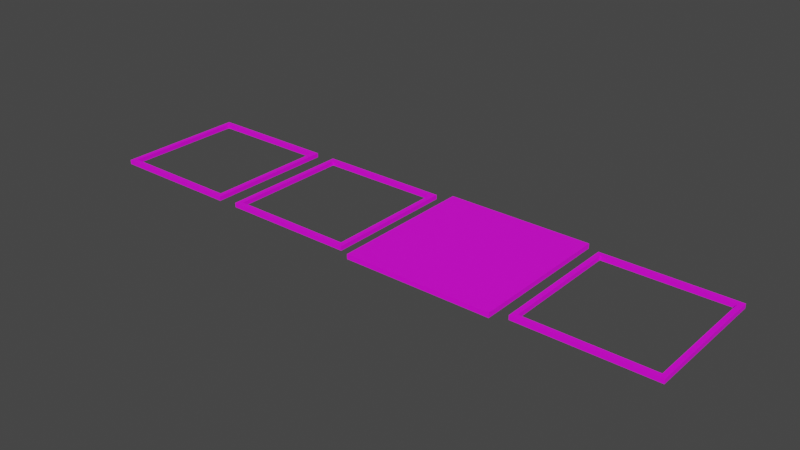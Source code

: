 # Source: light_tile_editor.blend  (saved by Blender 2.93.21; exported with 4.5.12 LTS)
import bpy
from mathutils import Matrix  # noqa: F401  (used for matrix-valued properties, if any)

bpy.ops.wm.read_factory_settings(use_empty=True)
scene = bpy.context.scene
scene.name = 'light_hole_cold.qc'

# ---- collections
col_light_hole_neutral = bpy.data.collections.new('Light Hole Neutral'); scene.collection.children.link(col_light_hole_neutral)
col_light_tile_cool_reference = bpy.data.collections.new('light_tile_cool_reference'); col_light_hole_neutral.children.link(col_light_tile_cool_reference)

# ---- images (referenced by path relative to the original .blend; pixels are not part of the script)
import os
ASSET_DIR = os.environ.get("B2B_ASSET_DIR", "")  # directory of the original .blend (textures are referenced by path, not embedded)
HERE = os.path.dirname(os.path.abspath(__file__))  # packed textures are extracted next to this script under _unpacked/

def load_image(name, relpath, width, height, colorspace="sRGB"):
    """Load a texture the original file referenced (path relative to the .blend, or extracted next to this script)."""
    p = next((c for c in (os.path.join(HERE, relpath), os.path.join(ASSET_DIR, relpath)) if relpath and os.path.exists(c)), "")
    if p:
        img = bpy.data.images.load(p, check_existing=True)
        img.name = name
    else:  # same state as the original file: an image datablock whose file is absent (Cycles renders it pink)
        img = bpy.data.images.new(name, width, height)
        img.source = "FILE"
        img.filepath = "//" + (relpath or name)
    img.colorspace_settings.name = colorspace
    return img
img_metalwall048b_tga = load_image('metalwall048b.tga', 'metalwall048b.tga', 1024, 1024, 'sRGB')
img_white001_tga = load_image('white001.tga', 'white001.tga', 1024, 1024, 'sRGB')
img_ghost_items_tga = load_image('ghost_items.tga', 'ghost_items.tga', 1024, 1024, 'sRGB')

# ---- materials (node trees are filled in below, after node groups)
mat_metalwall048b = bpy.data.materials.new('metalwall048b')
mat_metalwall048b.use_transparent_shadow = False
mat_metalwall048b.diffuse_color = (0.06372, 0.06372, 0.06372, 1.0)
mat_white001 = bpy.data.materials.new('white001')
mat_white001.use_transparent_shadow = False
mat_white001.diffuse_color = (1.0, 1.0, 1.0, 1.0)
mat_ghost_items = bpy.data.materials.new('ghost_items')
mat_ghost_items.use_transparent_shadow = False
mat_ghost_items.diffuse_color = (0.1481, 0.8344, 1.0, 1.0)

# ---- material node trees
mat_metalwall048b.use_nodes = True; mat_metalwall048b.node_tree.nodes.clear()
_N = mat_metalwall048b.node_tree.nodes; _L = mat_metalwall048b.node_tree.links
n0 = _N.new('ShaderNodeBsdfPrincipled'); n0.name = 'Principled BSDF'; n0.location = (10, 300)
n0.distribution = 'GGX'
n0.subsurface_method = 'BURLEY'
n0.inputs[3].default_value = 1.45
n0.inputs[27].default_value = (0.0, 0.0, 0.0, 1.0)
n0.inputs[28].default_value = 1.0
n1 = _N.new('ShaderNodeOutputMaterial'); n1.name = 'Material Output'; n1.location = (300, 300)
n2 = _N.new('ShaderNodeTexImage'); n2.name = 'Image Texture'; n2.location = (-280, 280)
n2.image = img_metalwall048b_tga
_L.new(n0.outputs[0], n1.inputs[0])
_L.new(n2.outputs[0], n0.inputs[0])
n1.is_active_output = True
mat_white001.use_nodes = True; mat_white001.node_tree.nodes.clear()
_N = mat_white001.node_tree.nodes; _L = mat_white001.node_tree.links
n0 = _N.new('ShaderNodeBsdfPrincipled'); n0.name = 'Principled BSDF'; n0.location = (10, 300)
n0.distribution = 'GGX'
n0.subsurface_method = 'BURLEY'
n0.inputs[3].default_value = 1.45
n0.inputs[27].default_value = (0.0, 0.0, 0.0, 1.0)
n0.inputs[28].default_value = 1.0
n1 = _N.new('ShaderNodeOutputMaterial'); n1.name = 'Material Output'; n1.location = (300, 300)
n2 = _N.new('ShaderNodeTexImage'); n2.name = 'Image Texture'; n2.location = (-280, 280)
n2.image = img_white001_tga
_L.new(n0.outputs[0], n1.inputs[0])
_L.new(n2.outputs[0], n0.inputs[0])
n1.is_active_output = True
mat_ghost_items.use_nodes = True; mat_ghost_items.node_tree.nodes.clear()
_N = mat_ghost_items.node_tree.nodes; _L = mat_ghost_items.node_tree.links
n0 = _N.new('ShaderNodeBsdfPrincipled'); n0.name = 'Principled BSDF'; n0.location = (10, 300)
n0.distribution = 'GGX'
n0.subsurface_method = 'BURLEY'
n0.inputs[3].default_value = 1.45
n0.inputs[27].default_value = (0.0, 0.0, 0.0, 1.0)
n0.inputs[28].default_value = 1.0
n1 = _N.new('ShaderNodeOutputMaterial'); n1.name = 'Material Output'; n1.location = (300, 300)
n2 = _N.new('ShaderNodeTexImage'); n2.name = 'Image Texture'; n2.location = (-280, 280)
n2.image = img_ghost_items_tga
_L.new(n0.outputs[0], n1.inputs[0])
_L.new(n2.outputs[0], n0.inputs[0])
n1.is_active_output = True

# ---- world
world_world = bpy.data.worlds.new('World'); scene.world = world_world
world_world.use_nodes = True; world_world.node_tree.nodes.clear()
_N = world_world.node_tree.nodes; _L = world_world.node_tree.links
n0 = _N.new('ShaderNodeOutputWorld'); n0.name = 'World Output'; n0.location = (300, 300)
n1 = _N.new('ShaderNodeBackground'); n1.name = 'Background'; n1.location = (10, 300)
n1.inputs[0].default_value = (0.05088, 0.05088, 0.05088, 1.0)
_L.new(n1.outputs[0], n0.inputs[0])
n0.is_active_output = True
world_world.color = (0.05088, 0.05088, 0.05088)
world_world.use_sun_shadow = False
world_world.sun_shadow_jitter_overblur = 0.0

# ---- meshes
me_light_tile_cool_reference = bpy.data.meshes.new('light_tile_cool_reference')
me_light_tile_cool_reference.from_pydata([(0.64, 15.36, -64.0), (0.64, 15.36, -63.0), (31.36, 15.36, -63.0), (31.36, 15.36, -64.0), (0.64, -15.36, -63.0), (0.64, -15.36, -64.0), (31.36, -15.36, -64.0), (31.36, -15.36, -63.0), (1.754, 14.17, -63.0), (30.25, 14.17, -63.0), (30.25, -14.17, -63.0), (1.754, -14.17, -63.0), (-29.82, 13.82, -63.95), (-29.82, 13.82, -63.05), (-2.176, 13.82, -63.05), (-2.176, 13.82, -63.95), (-29.82, -13.82, -63.05), (-29.82, -13.82, -63.95), (-2.176, -13.82, -63.95), (-2.176, -13.82, -63.05), (-28.82, 12.75, -63.05), (-3.179, 12.75, -63.05), (-3.179, -12.75, -63.05), (-28.82, -12.75, -63.05), (-28.82, 12.75, -63.95), (-3.179, 12.75, -63.95), (-3.179, -12.75, -63.95), (-28.82, -12.75, -63.95), (-61.82, 13.82, -63.95), (-61.82, 13.82, -63.05), (-34.18, 13.82, -63.05), (-34.18, 13.82, -63.95), (-61.82, -13.82, -63.05), (-61.82, -13.82, -63.95), (-34.18, -13.82, -63.95), (-34.18, -13.82, -63.05), (-60.82, 12.75, -63.05), (-35.18, 12.75, -63.05), (-35.18, -12.75, -63.05), (-60.82, -12.75, -63.05), (-60.82, 12.75, -63.95), (-35.18, 12.75, -63.95), (-35.18, -12.75, -63.95), (-60.82, -12.75, -63.95), (34.18, 13.82, -63.95), (34.18, 13.82, -63.05), (61.82, 13.82, -63.05), (61.82, 13.82, -63.95), (34.18, -13.82, -63.05), (34.18, -13.82, -63.95), (61.82, -13.82, -63.95), (61.82, -13.82, -63.05), (35.18, 12.75, -63.05), (60.82, 12.75, -63.05), (60.82, -12.75, -63.05), (35.18, -12.75, -63.05), (35.18, 12.75, -63.95), (60.82, 12.75, -63.95), (60.82, -12.75, -63.95), (35.18, -12.75, -63.95)], [], [(1, 0, 5, 4), (7, 2, 9, 10), (7, 6, 3, 2), (6, 5, 0, 3), (5, 6, 7, 4), (9, 8, 11, 10), (4, 7, 10, 11), (2, 1, 8, 9), (1, 4, 11, 8), (13, 12, 17, 16), (1, 2, 3, 0), (19, 14, 21, 22), (19, 18, 15, 14), (17, 18, 19, 16), (16, 19, 22, 23), (14, 13, 20, 21), (13, 16, 23, 20), (22, 21, 25, 26), (23, 22, 26, 27), (20, 23, 27, 24), (21, 20, 24, 25), (17, 27, 26, 18), (12, 24, 27, 17), (15, 25, 24, 12), (18, 26, 25, 15), (13, 14, 15, 12), (29, 28, 33, 32), (35, 30, 37, 38), (35, 34, 31, 30), (33, 34, 35, 32), (32, 35, 38, 39), (30, 29, 36, 37), (29, 32, 39, 36), (38, 37, 41, 42), (39, 38, 42, 43), (36, 39, 43, 40), (37, 36, 40, 41), (33, 43, 42, 34), (28, 40, 43, 33), (31, 41, 40, 28), (34, 42, 41, 31), (29, 30, 31, 28), (45, 44, 49, 48), (51, 46, 53, 54), (51, 50, 47, 46), (49, 50, 51, 48), (48, 51, 54, 55), (46, 45, 52, 53), (45, 48, 55, 52), (54, 53, 57, 58), (55, 54, 58, 59), (52, 55, 59, 56), (53, 52, 56, 57), (49, 59, 58, 50), (44, 56, 59, 49), (47, 57, 56, 44), (50, 58, 57, 47), (45, 46, 47, 44)])
me_light_tile_cool_reference.polygons.foreach_set('use_smooth', [True] * 58)
me_light_tile_cool_reference.polygons.foreach_set('material_index', [0, 0, 0, 0, 0, 1, 0, 0, 0, 2, 0, 2, 2, 2, 2, 2, 2, 2, 2, 2, 2, 2, 2, 2, 2, 2, 2, 2, 2, 2, 2, 2, 2, 2, 2, 2, 2, 2, 2, 2, 2, 2, 2, 2, 2, 2, 2, 2, 2, 2, 2, 2, 2, 2, 2, 2, 2, 2])
_k = set([(0, 1), (0, 3), (0, 5), (1, 2), (1, 4), (2, 3), (2, 7), (3, 6), (4, 5), (4, 7), (5, 6), (6, 7), (8, 9), (8, 11), (9, 10), (10, 11), (12, 13), (12, 15), (12, 17), (13, 14), (13, 16), (14, 15), (14, 19), (15, 18), (16, 17), (16, 19), (17, 18), (18, 19), (20, 21), (20, 23), (20, 24), (21, 22), (21, 25), (22, 23), (22, 26), (23, 27), (24, 25), (24, 27), (25, 26), (26, 27), (28, 29), (28, 31), (28, 33), (29, 30), (29, 32), (30, 31), (30, 35), (31, 34), (32, 33), (32, 35), (33, 34), (34, 35), (36, 37), (36, 39), (36, 40), (37, 38), (37, 41), (38, 39), (38, 42), (39, 43), (40, 41), (40, 43), (41, 42), (42, 43), (44, 45), (44, 47), (44, 49), (45, 46), (45, 48), (46, 47), (46, 51), (47, 50), (48, 49), (48, 51), (49, 50), (50, 51), (52, 53), (52, 55), (52, 56), (53, 54), (53, 57), (54, 55), (54, 58), (55, 59), (56, 57), (56, 59), (57, 58), (58, 59)])
me_light_tile_cool_reference.attributes.new('sharp_edge', 'BOOLEAN', 'EDGE').data.foreach_set('value', [ (min(e.vertices), max(e.vertices)) in _k for e in me_light_tile_cool_reference.edges])
_uv = me_light_tile_cool_reference.uv_layers.new(name='UVMap')
_uv.uv.foreach_set('vector', [0.002928, -0.0007231, 0.002928, 0.03043, 0.9999, 0.03043, 0.9999, -0.0007232, 0.25, 1.0, 0.0, 1.0, 0.009674, 0.9903, 0.2403, 0.9903, 0.002928, -0.0007208, 0.002928, 0.03044, 0.9999, 0.03044, 0.9999, -0.0007209, 0.25, 1.0, 0.25, 0.75, 0.0, 0.75, 0.0, 1.0, 0.03408, 0.03044, 0.9688, 0.03044, 0.9688, -0.0007213, 0.03408, -0.0007212, 0.0, 1.0, 0.0, 0.0, 1.0, 0.0, 1.0, 1.0, 0.25, 0.75, 0.25, 1.0, 0.2403, 0.9903, 0.2403, 0.7597, 0.0, 1.0, 0.0, 0.75, 0.009674, 0.7597, 0.009674, 0.9903, 0.0, 0.75, 0.25, 0.75, 0.2403, 0.7597, 0.009674, 0.7597, 0.5, 0.4996, 0.5, 0.4996, 0.5, 0.4996, 0.5, 0.4996, 0.9688, -0.0007235, 0.03408, -0.0007235, 0.03408, 0.03043, 0.9688, 0.03043, 0.5, 0.4996, 0.5, 0.4996, 0.5, 0.4996, 0.5, 0.4996, 0.5, 0.4996, 0.5, 0.4996, 0.5, 0.4996, 0.5, 0.4996, 0.5, 0.4996, 0.5, 0.4996, 0.5, 0.4996, 0.5, 0.4996, 0.5, 0.4996, 0.5, 0.4996, 0.5, 0.4996, 0.5, 0.4996, 0.5, 0.4996, 0.5, 0.4996, 0.5, 0.4996, 0.5, 0.4996, 0.5, 0.4996, 0.5, 0.4996, 0.5, 0.4996, 0.5, 0.4996, 0.5, 0.4996, 0.5, 0.4996, 0.5, 0.4996, 0.5, 0.4996, 0.5, 0.4996, 0.5, 0.4996, 0.5, 0.4996, 0.5, 0.4996, 0.5, 0.4996, 0.5, 0.4996, 0.5, 0.4996, 0.5, 0.4996, 0.5, 0.4996, 0.5, 0.4996, 0.5, 0.4996, 0.5, 0.4996, 0.5, 0.4996, 0.5, 0.4996, 0.5, 0.4996, 0.5, 0.4996, 0.5, 0.4996, 0.5, 0.4996, 0.5, 0.4996, 0.5, 0.4996, 0.5, 0.4996, 0.5, 0.4996, 0.5, 0.4996, 0.5, 0.4996, 0.5, 0.4996, 0.5, 0.4996, 0.5, 0.4996, 0.5, 0.4996, 0.5, 0.4996, 0.5, 0.4996, 0.5, 0.4996, 0.5, 0.4996, 0.5, 0.4996, 0.5, 0.4996, 0.5, 0.4996, 0.5, 0.4996, 0.5, 0.4996, 0.5, 0.4996, 0.5, 0.4996, 0.5, 0.4996, 0.5, 0.4996, 0.5, 0.4996, 0.5, 0.4996, 0.5, 0.4996, 0.5, 0.4996, 0.5, 0.4996, 0.5, 0.4996, 0.5, 0.4996, 0.5, 0.4996, 0.5, 0.4996, 0.5, 0.4996, 0.5, 0.4996, 0.5, 0.4996, 0.5, 0.4996, 0.5, 0.4996, 0.5, 0.4996, 0.5, 0.4996, 0.5, 0.4996, 0.5, 0.4996, 0.5, 0.4996, 0.5, 0.4996, 0.5, 0.4996, 0.5, 0.4996, 0.5, 0.4996, 0.5, 0.4996, 0.5, 0.4996, 0.5, 0.4996, 0.5, 0.4996, 0.5, 0.4996, 0.5, 0.4996, 0.5, 0.4996, 0.5, 0.4996, 0.5, 0.4996, 0.5, 0.4996, 0.5, 0.4996, 0.5, 0.4996, 0.5, 0.4996, 0.5, 0.4996, 0.5, 0.4996, 0.5, 0.4996, 0.5, 0.4996, 0.5, 0.4996, 0.5, 0.4996, 0.5, 0.4996, 0.5, 0.4996, 0.5, 0.4996, 0.5, 0.4996, 0.5, 0.4996, 0.5, 0.4996, 0.5, 0.4996, 0.5, 0.4996, 0.5, 0.4996, 0.5, 0.4996, 0.5, 0.4996, 0.5, 0.4996, 0.5, 0.4996, 0.5, 0.4996, 0.5, 0.4996, 0.5, 0.4996, 0.5, 0.4996, 0.5, 0.4996, 0.5, 0.4996, 0.5, 0.4996, 0.5, 0.4996, 0.5, 0.4996, 0.5, 0.4996, 0.5, 0.4996, 0.5, 0.4996, 0.5, 0.4996, 0.5, 0.4996, 0.5, 0.4996, 0.5, 0.4996, 0.5, 0.4996, 0.5, 0.4996, 0.5, 0.4996, 0.5, 0.4996, 0.5, 0.4996, 0.5, 0.4996, 0.5, 0.4996, 0.5, 0.4996, 0.5, 0.4996, 0.5, 0.4996, 0.5, 0.4996, 0.5, 0.4996, 0.5, 0.4996, 0.5, 0.4996, 0.5, 0.4996, 0.5, 0.4996, 0.5, 0.4996, 0.5, 0.4996, 0.5, 0.4996, 0.5, 0.4996, 0.5, 0.4996, 0.5, 0.4996, 0.5, 0.4996, 0.5, 0.4996, 0.5, 0.4996, 0.5, 0.4996, 0.5, 0.4996, 0.5, 0.4996, 0.5, 0.4996, 0.5, 0.4996, 0.5, 0.4996, 0.5, 0.4996, 0.5, 0.4996, 0.5, 0.4996, 0.5, 0.4996, 0.5, 0.4996, 0.5, 0.4996, 0.5, 0.4996, 0.5, 0.4996, 0.5, 0.4996, 0.5, 0.4996, 0.5, 0.4996, 0.5, 0.4996, 0.5, 0.4996, 0.5, 0.4996, 0.5, 0.4996, 0.5, 0.4996, 0.5, 0.4996])
me_light_tile_cool_reference.materials.append(mat_metalwall048b)
me_light_tile_cool_reference.materials.append(mat_white001)
me_light_tile_cool_reference.materials.append(mat_ghost_items)
me_light_tile_cool_reference.use_remesh_fix_poles = True
me_light_tile_cool_reference.use_remesh_preserve_attributes = False
me_light_tile_cool_reference.use_mirror_vertex_groups = False
me_light_tile_cool_reference.update()
me_light_tile_cool_reference.normals_split_custom_set([tuple(v) for v in zip(*[iter([-1.0, 0.0, 0.0, -1.0, 0.0, 0.0, -1.0, 0.0, 0.0, -1.0, 0.0, 0.0, 1.411e-08, 0.0, 1.0, 0.0, 0.0, 1.0, 0.0, 0.0, 1.0, 1.336e-08, 0.0, 1.0, 1.0, 0.0, 0.0, 1.0, 0.0, 0.0, 1.0, 0.0, 0.0, 1.0, 0.0, 0.0, 0.0, 0.0, -1.0, 0.0, 0.0, -1.0, 0.0, 0.0, -1.0, 0.0, 0.0, -1.0, 0.0, -1.0, 0.0, 0.0, -1.0, 0.0, 0.0, -1.0, 0.0, 0.0, -1.0, 0.0, 7.44e-08, 0.0, 1.0, 7.44e-08, 0.0, 1.0, 7.44e-08, 0.0, 1.0, 7.44e-08, 0.0, 1.0, -1.764e-06, 0.0, 1.0, 1.411e-08, 0.0, 1.0, 1.336e-08, 0.0, 1.0, -1.867e-06, 0.0, 1.0, 0.0, 0.0, 1.0, -1.778e-06, 0.0, 1.0, -1.88e-06, 0.0, 1.0, 0.0, 0.0, 1.0, -1.778e-06, 0.0, 1.0, -1.764e-06, 0.0, 1.0, -1.867e-06, 0.0, 1.0, -1.88e-06, 0.0, 1.0, -1.0, 0.0, 0.0, -1.0, 0.0, 0.0, -1.0, 0.0, 0.0, -1.0, 0.0, 0.0, 0.0, 1.0, 0.0, 0.0, 1.0, 0.0, 0.0, 1.0, 0.0, 0.0, 1.0, 0.0, 1.654e-08, 0.0, 1.0, 0.0, 0.0, 1.0, 0.0, 0.0, 1.0, 1.567e-08, 0.0, 1.0, 1.0, 0.0, 0.0, 1.0, 0.0, 0.0, 1.0, 0.0, 0.0, 1.0, 0.0, 0.0, 0.0, -1.0, 0.0, 0.0, -1.0, 0.0, 0.0, -1.0, 0.0, 0.0, -1.0, 0.0, 1.654e-08, 0.0, 1.0, 1.654e-08, 0.0, 1.0, 1.567e-08, 0.0, 1.0, 1.567e-08, 0.0, 1.0, 0.0, 0.0, 1.0, 0.0, 0.0, 1.0, 0.0, 0.0, 1.0, 0.0, 0.0, 1.0, 0.0, 0.0, 1.0, 1.654e-08, 0.0, 1.0, 1.567e-08, 0.0, 1.0, 0.0, 0.0, 1.0, -1.0, 0.0, 0.0, -1.0, 0.0, 0.0, -1.0, 0.0, 0.0, -1.0, 0.0, 0.0, -3.719e-08, 1.0, 0.0, -3.719e-08, 1.0, 0.0, -3.719e-08, 1.0, 0.0, -3.719e-08, 1.0, 0.0, 1.0, 0.0, 0.0, 1.0, 0.0, 0.0, 1.0, 0.0, 0.0, 1.0, 0.0, 0.0, 0.0, -1.0, 0.0, 0.0, -1.0, 0.0, 0.0, -1.0, 0.0, 0.0, -1.0, 0.0, 1.647e-06, 0.0, -1.0, 1.741e-06, 0.0, -1.0, -5.802e-07, 0.0, -1.0, -5.489e-07, 0.0, -1.0, 1.647e-06, 0.0, -1.0, 1.741e-06, 0.0, -1.0, 1.741e-06, 0.0, -1.0, 1.647e-06, 0.0, -1.0, -5.489e-07, 0.0, -1.0, -5.802e-07, 0.0, -1.0, 1.741e-06, 0.0, -1.0, 1.647e-06, 0.0, -1.0, -5.489e-07, 0.0, -1.0, -5.802e-07, 0.0, -1.0, -5.802e-07, 0.0, -1.0, -5.489e-07, 0.0, -1.0, 0.0, 1.0, 0.0, 0.0, 1.0, 0.0, 0.0, 1.0, 0.0, 0.0, 1.0, 0.0, -1.0, 0.0, 0.0, -1.0, 0.0, 0.0, -1.0, 0.0, 0.0, -1.0, 0.0, 0.0, 1.654e-08, 0.0, 1.0, 0.0, 0.0, 1.0, 0.0, 0.0, 1.0, 1.567e-08, 0.0, 1.0, 1.0, 0.0, 0.0, 1.0, 0.0, 0.0, 1.0, 0.0, 0.0, 1.0, 0.0, 0.0, 0.0, -1.0, 0.0, 0.0, -1.0, 0.0, 0.0, -1.0, 0.0, 0.0, -1.0, 0.0, 1.654e-08, 0.0, 1.0, 1.654e-08, 0.0, 1.0, 1.567e-08, 0.0, 1.0, 1.567e-08, 0.0, 1.0, 0.0, 0.0, 1.0, 0.0, 0.0, 1.0, 0.0, 0.0, 1.0, 0.0, 0.0, 1.0, 0.0, 0.0, 1.0, 1.654e-08, 0.0, 1.0, 1.567e-08, 0.0, 1.0, 0.0, 0.0, 1.0, -1.0, 0.0, 0.0, -1.0, 0.0, 0.0, -1.0, 0.0, 0.0, -1.0, 0.0, 0.0, -3.719e-08, 1.0, 0.0, -3.719e-08, 1.0, 0.0, -3.719e-08, 1.0, 0.0, -3.719e-08, 1.0, 0.0, 1.0, 0.0, 0.0, 1.0, 0.0, 0.0, 1.0, 0.0, 0.0, 1.0, 0.0, 0.0, 0.0, -1.0, 0.0, 0.0, -1.0, 0.0, 0.0, -1.0, 0.0, 0.0, -1.0, 0.0, 1.647e-06, 0.0, -1.0, 1.741e-06, 0.0, -1.0, -5.802e-07, 0.0, -1.0, -5.489e-07, 0.0, -1.0, 1.647e-06, 0.0, -1.0, 1.741e-06, 0.0, -1.0, 1.741e-06, 0.0, -1.0, 1.647e-06, 0.0, -1.0, -5.489e-07, 0.0, -1.0, -5.802e-07, 0.0, -1.0, 1.741e-06, 0.0, -1.0, 1.647e-06, 0.0, -1.0, -5.489e-07, 0.0, -1.0, -5.802e-07, 0.0, -1.0, -5.802e-07, 0.0, -1.0, -5.489e-07, 0.0, -1.0, 0.0, 1.0, 0.0, 0.0, 1.0, 0.0, 0.0, 1.0, 0.0, 0.0, 1.0, 0.0, -1.0, 0.0, 0.0, -1.0, 0.0, 0.0, -1.0, 0.0, 0.0, -1.0, 0.0, 0.0, 1.654e-08, 0.0, 1.0, 0.0, 0.0, 1.0, 0.0, 0.0, 1.0, 1.567e-08, 0.0, 1.0, 1.0, 0.0, 0.0, 1.0, 0.0, 0.0, 1.0, 0.0, 0.0, 1.0, 0.0, 0.0, 0.0, -1.0, 0.0, 0.0, -1.0, 0.0, 0.0, -1.0, 0.0, 0.0, -1.0, 0.0, 1.654e-08, 0.0, 1.0, 1.654e-08, 0.0, 1.0, 1.567e-08, 0.0, 1.0, 1.567e-08, 0.0, 1.0, 0.0, 0.0, 1.0, 0.0, 0.0, 1.0, 0.0, 0.0, 1.0, 0.0, 0.0, 1.0, 0.0, 0.0, 1.0, 1.654e-08, 0.0, 1.0, 1.567e-08, 0.0, 1.0, 0.0, 0.0, 1.0, -1.0, 0.0, 0.0, -1.0, 0.0, 0.0, -1.0, 0.0, 0.0, -1.0, 0.0, 0.0, -3.719e-08, 1.0, 0.0, -3.719e-08, 1.0, 0.0, -3.719e-08, 1.0, 0.0, -3.719e-08, 1.0, 0.0, 1.0, 0.0, 0.0, 1.0, 0.0, 0.0, 1.0, 0.0, 0.0, 1.0, 0.0, 0.0, 0.0, -1.0, 0.0, 0.0, -1.0, 0.0, 0.0, -1.0, 0.0, 0.0, -1.0, 0.0, 1.647e-06, 0.0, -1.0, 1.741e-06, 0.0, -1.0, -5.802e-07, 0.0, -1.0, -5.489e-07, 0.0, -1.0, 1.647e-06, 0.0, -1.0, 1.741e-06, 0.0, -1.0, 1.741e-06, 0.0, -1.0, 1.647e-06, 0.0, -1.0, -5.489e-07, 0.0, -1.0, -5.802e-07, 0.0, -1.0, 1.741e-06, 0.0, -1.0, 1.647e-06, 0.0, -1.0, -5.489e-07, 0.0, -1.0, -5.802e-07, 0.0, -1.0, -5.802e-07, 0.0, -1.0, -5.489e-07, 0.0, -1.0, 0.0, 1.0, 0.0, 0.0, 1.0, 0.0, 0.0, 1.0, 0.0, 0.0, 1.0, 0.0])] * 3)])
arm_light_tile_cool_qc_skeleton = bpy.data.armatures.new('light_tile_cool.qc_skeleton')  # bones are not reproduced

# ---- objects
ob_light_tile_cool_qc_skeleton = bpy.data.objects.new('light_tile_cool.qc_skeleton', arm_light_tile_cool_qc_skeleton)
ob_light_tile_cool_reference = bpy.data.objects.new('light_tile_cool_reference', me_light_tile_cool_reference)

# ---- transforms, parenting, visibility, modifiers, constraints
ob_light_tile_cool_qc_skeleton.location = (0.0, 0.0, 0.0)
ob_light_tile_cool_qc_skeleton.show_in_front = True
ob_light_tile_cool_qc_skeleton.lineart.crease_threshold = 0.0
ob_light_tile_cool_reference.parent = ob_light_tile_cool_qc_skeleton
ob_light_tile_cool_reference.location = (0.0, 0.0, 0.0)
ob_light_tile_cool_reference.lineart.crease_threshold = 0.0
_vg = ob_light_tile_cool_reference.vertex_groups.new(name='static_prop')
_vg.add([0, 1, 2, 3, 4, 5, 6, 7, 8, 9, 10, 11, 12, 13, 14, 15, 16, 17, 18, 19, 20, 21, 22, 23, 24, 25, 26, 27, 28, 29, 30, 31, 32, 33, 34, 35, 36, 37, 38, 39, 40, 41, 42, 43, 44, 45, 46, 47, 48, 49, 50, 51, 52, 53, 54, 55, 56, 57, 58, 59], 1.0, 'REPLACE')
_m = ob_light_tile_cool_reference.modifiers.new('Armature', 'ARMATURE')
_m.object = ob_light_tile_cool_qc_skeleton

# ---- collection membership
col_light_hole_neutral.objects.link(ob_light_tile_cool_qc_skeleton)
col_light_tile_cool_reference.objects.link(ob_light_tile_cool_reference)

# ---- scene / render settings (as saved in the file)
scene.frame_start = 0; scene.frame_end = 0; scene.frame_set(0)
scene.render.engine = 'BLENDER_EEVEE_NEXT'
scene.cycles.use_denoising = False
scene.cycles.samples = 128
scene.cycles.sampling_pattern = 'TABULATED_SOBOL'
scene.cycles.use_adaptive_sampling = False
scene.cycles.use_light_tree = False
scene.view_settings.view_transform = 'Filmic'
bpy.context.view_layer.update()

# ---- added for rendering (the .blend has no active camera and no usable light): camera, sun
cam_auto = bpy.data.cameras.new('AutoCamera')
cam_auto.lens = 50.0
cam_auto.sensor_width = 36.0
cam_auto.clip_end = 2068.85
ob_auto_camera = bpy.data.objects.new('AutoCamera', cam_auto)
scene.collection.objects.link(ob_auto_camera)
ob_auto_camera.location = (117.884, -141.46, 30.807)
ob_auto_camera.rotation_euler = (1.09748, -7.21219e-08, 0.694738)
scene.camera = ob_auto_camera
light_auto_sun = bpy.data.lights.new('AutoSun', 'SUN')
light_auto_sun.energy = 3.0
light_auto_sun.angle = 0.0523599
ob_auto_sun = bpy.data.objects.new('AutoSun', light_auto_sun)
scene.collection.objects.link(ob_auto_sun)
ob_auto_sun.rotation_euler = (0.872665, 0.174533, 0.523599)
bpy.context.view_layer.update()

